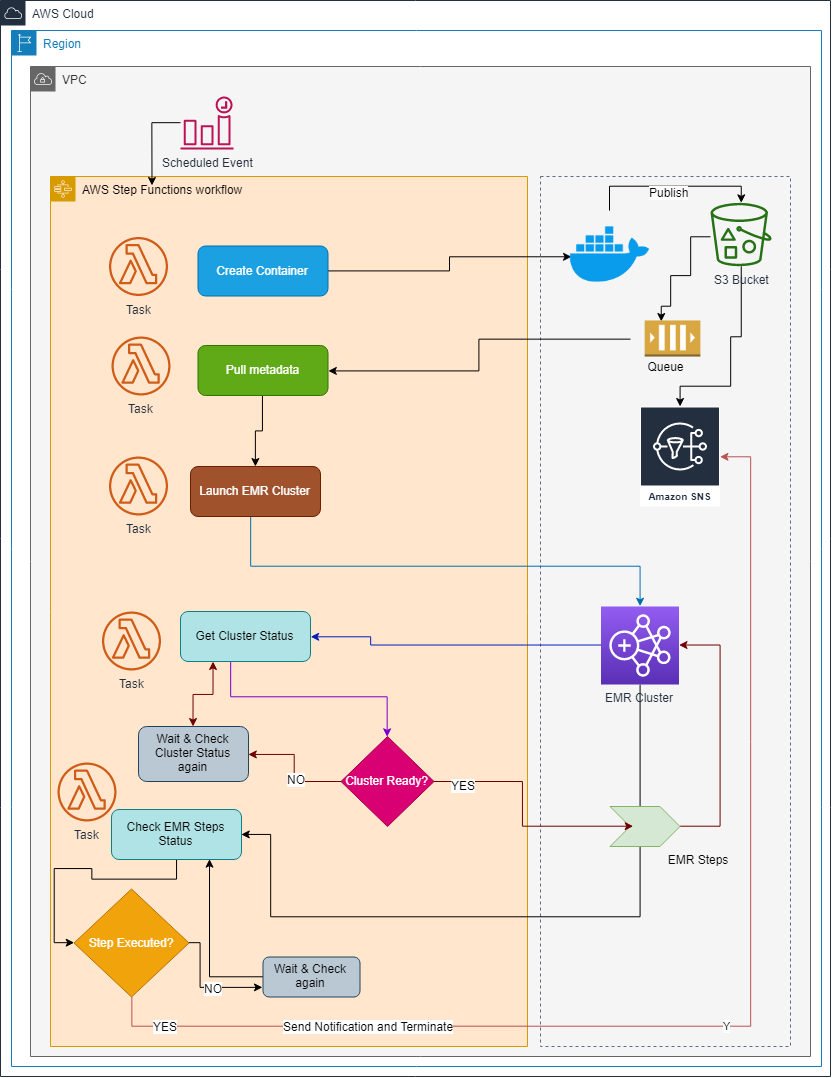

The diagram above was exported from draw.io. Its source (the exported page's mxGraphModel, read from the mxfile embedded in the PNG):
<mxGraphModel dx="1221" dy="645" grid="1" gridSize="10" guides="1" tooltips="1" connect="1" arrows="1" fold="1" page="1" pageScale="1" pageWidth="850" pageHeight="1100" math="0" shadow="0">
  <root>
    <mxCell id="0" />
    <mxCell id="1" parent="0" />
    <mxCell id="XBQUUf45osxZd7Aiafum-1" value="AWS Cloud" style="points=[[0,0],[0.25,0],[0.5,0],[0.75,0],[1,0],[1,0.25],[1,0.5],[1,0.75],[1,1],[0.75,1],[0.5,1],[0.25,1],[0,1],[0,0.75],[0,0.5],[0,0.25]];outlineConnect=0;gradientColor=none;html=1;whiteSpace=wrap;fontSize=12;fontStyle=0;shape=mxgraph.aws4.group;grIcon=mxgraph.aws4.group_aws_cloud;strokeColor=#232F3E;fillColor=none;verticalAlign=top;align=left;spacingLeft=30;fontColor=#232F3E;dashed=0;" parent="1" vertex="1">
      <mxGeometry x="10" y="14" width="830" height="1076" as="geometry" />
    </mxCell>
    <mxCell id="XBQUUf45osxZd7Aiafum-2" value="Region" style="points=[[0,0],[0.25,0],[0.5,0],[0.75,0],[1,0],[1,0.25],[1,0.5],[1,0.75],[1,1],[0.75,1],[0.5,1],[0.25,1],[0,1],[0,0.75],[0,0.5],[0,0.25]];outlineConnect=0;gradientColor=none;html=1;whiteSpace=wrap;fontSize=12;fontStyle=0;shape=mxgraph.aws4.group;grIcon=mxgraph.aws4.group_region;strokeColor=#147EBA;fillColor=none;verticalAlign=top;align=left;spacingLeft=30;fontColor=#147EBA;dashed=0;" parent="1" vertex="1">
      <mxGeometry x="21" y="44" width="810" height="1036" as="geometry" />
    </mxCell>
    <mxCell id="XBQUUf45osxZd7Aiafum-3" value="VPC" style="points=[[0,0],[0.25,0],[0.5,0],[0.75,0],[1,0],[1,0.25],[1,0.5],[1,0.75],[1,1],[0.75,1],[0.5,1],[0.25,1],[0,1],[0,0.75],[0,0.5],[0,0.25]];outlineConnect=0;html=1;whiteSpace=wrap;fontSize=12;fontStyle=0;shape=mxgraph.aws4.group;grIcon=mxgraph.aws4.group_vpc;strokeColor=#666666;fillColor=#f5f5f5;verticalAlign=top;align=left;spacingLeft=30;dashed=0;fontColor=#333333;" parent="1" vertex="1">
      <mxGeometry x="40" y="80" width="780" height="990" as="geometry" />
    </mxCell>
    <mxCell id="Ly-06Yr-u6WI3GMJPuta-5" value="AWS Step Functions workflow" style="points=[[0,0],[0.25,0],[0.5,0],[0.75,0],[1,0],[1,0.25],[1,0.5],[1,0.75],[1,1],[0.75,1],[0.5,1],[0.25,1],[0,1],[0,0.75],[0,0.5],[0,0.25]];outlineConnect=0;html=1;whiteSpace=wrap;fontSize=12;fontStyle=0;shape=mxgraph.aws4.group;grIcon=mxgraph.aws4.group_aws_step_functions_workflow;strokeColor=#d79b00;fillColor=#ffe6cc;verticalAlign=top;align=left;spacingLeft=30;dashed=0;" parent="1" vertex="1">
      <mxGeometry x="60" y="190" width="477" height="870" as="geometry" />
    </mxCell>
    <mxCell id="Ly-06Yr-u6WI3GMJPuta-43" style="edgeStyle=orthogonalEdgeStyle;rounded=0;orthogonalLoop=1;jettySize=auto;html=1;startArrow=none;startFill=0;endArrow=classic;endFill=1;" parent="1" source="Ly-06Yr-u6WI3GMJPuta-1" edge="1">
      <mxGeometry relative="1" as="geometry">
        <mxPoint x="161.5" y="199" as="targetPoint" />
      </mxGeometry>
    </mxCell>
    <mxCell id="Ly-06Yr-u6WI3GMJPuta-1" value="Scheduled Event" style="outlineConnect=0;fontColor=#232F3E;gradientColor=none;fillColor=#BC1356;strokeColor=none;dashed=0;verticalLabelPosition=bottom;verticalAlign=top;align=center;html=1;fontSize=12;fontStyle=0;aspect=fixed;pointerEvents=1;shape=mxgraph.aws4.event_time_based;" parent="1" vertex="1">
      <mxGeometry x="190" y="110" width="53" height="53" as="geometry" />
    </mxCell>
    <mxCell id="Ly-06Yr-u6WI3GMJPuta-4" value="Task" style="outlineConnect=0;fontColor=#232F3E;gradientColor=none;fillColor=#D05C17;strokeColor=none;dashed=0;verticalLabelPosition=bottom;verticalAlign=top;align=center;html=1;fontSize=12;fontStyle=0;aspect=fixed;pointerEvents=1;shape=mxgraph.aws4.lambda_function;" parent="1" vertex="1">
      <mxGeometry x="118.5" y="250.5" width="59" height="59" as="geometry" />
    </mxCell>
    <mxCell id="a7PCBJgwwoPzTqz9Pk9K-7" style="edgeStyle=orthogonalEdgeStyle;rounded=0;orthogonalLoop=1;jettySize=auto;html=1;" parent="1" source="a7PCBJgwwoPzTqz9Pk9K-1" edge="1">
      <mxGeometry relative="1" as="geometry">
        <mxPoint x="581" y="270.2941176470589" as="targetPoint" />
      </mxGeometry>
    </mxCell>
    <mxCell id="a7PCBJgwwoPzTqz9Pk9K-1" value="Create Container" style="rounded=1;whiteSpace=wrap;html=1;fillColor=#1ba1e2;strokeColor=#006EAF;fontColor=#ffffff;" parent="1" vertex="1">
      <mxGeometry x="207.5" y="259.5" width="130" height="50" as="geometry" />
    </mxCell>
    <mxCell id="a7PCBJgwwoPzTqz9Pk9K-2" value="" style="fillColor=none;strokeColor=#5A6C86;dashed=1;verticalAlign=top;fontStyle=0;fontColor=#5A6C86;" parent="1" vertex="1">
      <mxGeometry x="550" y="190" width="250" height="870" as="geometry" />
    </mxCell>
    <mxCell id="Wgdoucad7R0dbg-a_uKf-8" style="edgeStyle=orthogonalEdgeStyle;rounded=0;orthogonalLoop=1;jettySize=auto;html=1;entryX=0.364;entryY=0.293;entryDx=0;entryDy=0;entryPerimeter=0;" edge="1" parent="1" source="Ly-06Yr-u6WI3GMJPuta-33" target="Wgdoucad7R0dbg-a_uKf-5">
      <mxGeometry relative="1" as="geometry">
        <Array as="points">
          <mxPoint x="700" y="250" />
          <mxPoint x="700" y="289" />
          <mxPoint x="680" y="289" />
          <mxPoint x="680" y="320" />
          <mxPoint x="671" y="320" />
        </Array>
      </mxGeometry>
    </mxCell>
    <mxCell id="Wgdoucad7R0dbg-a_uKf-9" style="edgeStyle=orthogonalEdgeStyle;rounded=0;orthogonalLoop=1;jettySize=auto;html=1;" edge="1" parent="1" source="Ly-06Yr-u6WI3GMJPuta-33" target="Ly-06Yr-u6WI3GMJPuta-41">
      <mxGeometry relative="1" as="geometry">
        <Array as="points">
          <mxPoint x="751" y="350" />
          <mxPoint x="740" y="350" />
          <mxPoint x="740" y="400" />
          <mxPoint x="690" y="400" />
        </Array>
      </mxGeometry>
    </mxCell>
    <mxCell id="Ly-06Yr-u6WI3GMJPuta-33" value="S3 Bucket" style="outlineConnect=0;fontColor=#232F3E;gradientColor=none;fillColor=#277116;strokeColor=none;dashed=0;verticalLabelPosition=bottom;verticalAlign=top;align=center;html=1;fontSize=12;fontStyle=0;aspect=fixed;pointerEvents=1;shape=mxgraph.aws4.bucket_with_objects;" parent="1" vertex="1">
      <mxGeometry x="720" y="216" width="61" height="64" as="geometry" />
    </mxCell>
    <mxCell id="a7PCBJgwwoPzTqz9Pk9K-31" style="edgeStyle=orthogonalEdgeStyle;rounded=0;orthogonalLoop=1;jettySize=auto;html=1;entryX=1;entryY=0.5;entryDx=0;entryDy=0;startArrow=none;startFill=0;fillColor=#0050ef;strokeColor=#001DBC;endArrow=classic;endFill=1;" parent="1" source="Ly-06Yr-u6WI3GMJPuta-27" target="a7PCBJgwwoPzTqz9Pk9K-30" edge="1">
      <mxGeometry relative="1" as="geometry">
        <Array as="points">
          <mxPoint x="380" y="659" />
          <mxPoint x="380" y="650" />
        </Array>
      </mxGeometry>
    </mxCell>
    <mxCell id="Wgdoucad7R0dbg-a_uKf-18" style="edgeStyle=orthogonalEdgeStyle;rounded=0;orthogonalLoop=1;jettySize=auto;html=1;entryX=1;entryY=0.5;entryDx=0;entryDy=0;startArrow=none;startFill=0;endArrow=classic;endFill=1;" edge="1" parent="1" source="Ly-06Yr-u6WI3GMJPuta-27" target="Wgdoucad7R0dbg-a_uKf-17">
      <mxGeometry relative="1" as="geometry">
        <Array as="points">
          <mxPoint x="650" y="930" />
          <mxPoint x="280" y="930" />
          <mxPoint x="280" y="848" />
        </Array>
      </mxGeometry>
    </mxCell>
    <mxCell id="Ly-06Yr-u6WI3GMJPuta-27" value="EMR Cluster" style="outlineConnect=0;fontColor=#232F3E;gradientColor=#945DF2;gradientDirection=north;fillColor=#5A30B5;strokeColor=#ffffff;dashed=0;verticalLabelPosition=bottom;verticalAlign=top;align=center;html=1;fontSize=12;fontStyle=0;aspect=fixed;shape=mxgraph.aws4.resourceIcon;resIcon=mxgraph.aws4.emr;" parent="1" vertex="1">
      <mxGeometry x="610.5" y="620" width="78" height="78" as="geometry" />
    </mxCell>
    <mxCell id="Ly-06Yr-u6WI3GMJPuta-41" value="Amazon SNS" style="outlineConnect=0;fontColor=#232F3E;gradientColor=none;strokeColor=#ffffff;fillColor=#232F3E;dashed=0;verticalLabelPosition=middle;verticalAlign=bottom;align=center;html=1;whiteSpace=wrap;fontSize=10;fontStyle=1;spacing=3;shape=mxgraph.aws4.productIcon;prIcon=mxgraph.aws4.sns;" parent="1" vertex="1">
      <mxGeometry x="649.5" y="420" width="80" height="100" as="geometry" />
    </mxCell>
    <mxCell id="a7PCBJgwwoPzTqz9Pk9K-5" value="Task" style="outlineConnect=0;fontColor=#232F3E;gradientColor=none;fillColor=#D05C17;strokeColor=none;dashed=0;verticalLabelPosition=bottom;verticalAlign=top;align=center;html=1;fontSize=12;fontStyle=0;aspect=fixed;pointerEvents=1;shape=mxgraph.aws4.lambda_function;" parent="1" vertex="1">
      <mxGeometry x="121" y="350" width="59" height="59" as="geometry" />
    </mxCell>
    <mxCell id="Wgdoucad7R0dbg-a_uKf-12" style="edgeStyle=orthogonalEdgeStyle;rounded=0;orthogonalLoop=1;jettySize=auto;html=1;" edge="1" parent="1" source="a7PCBJgwwoPzTqz9Pk9K-6" target="a7PCBJgwwoPzTqz9Pk9K-20">
      <mxGeometry relative="1" as="geometry" />
    </mxCell>
    <mxCell id="a7PCBJgwwoPzTqz9Pk9K-6" value="Pull metadata" style="rounded=1;whiteSpace=wrap;html=1;fillColor=#60a917;strokeColor=#2D7600;fontColor=#ffffff;" parent="1" vertex="1">
      <mxGeometry x="207.5" y="359" width="130" height="50" as="geometry" />
    </mxCell>
    <mxCell id="a7PCBJgwwoPzTqz9Pk9K-11" value="Task" style="outlineConnect=0;fontColor=#232F3E;gradientColor=none;fillColor=#D05C17;strokeColor=none;dashed=0;verticalLabelPosition=bottom;verticalAlign=top;align=center;html=1;fontSize=12;fontStyle=0;aspect=fixed;pointerEvents=1;shape=mxgraph.aws4.lambda_function;" parent="1" vertex="1">
      <mxGeometry x="118.5" y="470" width="59" height="59" as="geometry" />
    </mxCell>
    <mxCell id="a7PCBJgwwoPzTqz9Pk9K-26" style="edgeStyle=orthogonalEdgeStyle;rounded=0;orthogonalLoop=1;jettySize=auto;html=1;fillColor=#1ba1e2;strokeColor=#006EAF;entryX=0.501;entryY=0;entryDx=0;entryDy=0;entryPerimeter=0;" parent="1" source="a7PCBJgwwoPzTqz9Pk9K-20" target="Ly-06Yr-u6WI3GMJPuta-27" edge="1">
      <mxGeometry relative="1" as="geometry">
        <Array as="points">
          <mxPoint x="260" y="580" />
          <mxPoint x="650" y="580" />
        </Array>
        <mxPoint x="650" y="610" as="targetPoint" />
      </mxGeometry>
    </mxCell>
    <mxCell id="a7PCBJgwwoPzTqz9Pk9K-20" value="Launch EMR Cluster" style="rounded=1;whiteSpace=wrap;html=1;fillColor=#a0522d;strokeColor=#6D1F00;fontColor=#ffffff;" parent="1" vertex="1">
      <mxGeometry x="200" y="480" width="130" height="50" as="geometry" />
    </mxCell>
    <mxCell id="a7PCBJgwwoPzTqz9Pk9K-34" style="edgeStyle=orthogonalEdgeStyle;rounded=0;orthogonalLoop=1;jettySize=auto;html=1;fillColor=#a20025;strokeColor=#6F0000;" parent="1" source="a7PCBJgwwoPzTqz9Pk9K-27" target="Ly-06Yr-u6WI3GMJPuta-27" edge="1">
      <mxGeometry relative="1" as="geometry">
        <Array as="points">
          <mxPoint x="730" y="840" />
          <mxPoint x="730" y="659" />
        </Array>
      </mxGeometry>
    </mxCell>
    <mxCell id="a7PCBJgwwoPzTqz9Pk9K-27" value="" style="shape=step;perimeter=stepPerimeter;whiteSpace=wrap;html=1;fixedSize=1;fillColor=#d5e8d4;strokeColor=#82b366;" parent="1" vertex="1">
      <mxGeometry x="619.5" y="820" width="70" height="40" as="geometry" />
    </mxCell>
    <mxCell id="a7PCBJgwwoPzTqz9Pk9K-33" style="edgeStyle=orthogonalEdgeStyle;rounded=0;orthogonalLoop=1;jettySize=auto;html=1;fillColor=#a20025;strokeColor=#6F0000;" parent="1" source="a7PCBJgwwoPzTqz9Pk9K-28" target="a7PCBJgwwoPzTqz9Pk9K-27" edge="1">
      <mxGeometry relative="1" as="geometry" />
    </mxCell>
    <mxCell id="a7PCBJgwwoPzTqz9Pk9K-35" value="YES" style="text;html=1;resizable=0;points=[];align=center;verticalAlign=middle;labelBackgroundColor=#ffffff;" parent="a7PCBJgwwoPzTqz9Pk9K-33" vertex="1" connectable="0">
      <mxGeometry x="-0.7549" y="-3" relative="1" as="geometry">
        <mxPoint as="offset" />
      </mxGeometry>
    </mxCell>
    <mxCell id="a7PCBJgwwoPzTqz9Pk9K-39" style="edgeStyle=orthogonalEdgeStyle;rounded=0;orthogonalLoop=1;jettySize=auto;html=1;entryX=1;entryY=0.5;entryDx=0;entryDy=0;fillColor=#a20025;strokeColor=#6F0000;" parent="1" source="a7PCBJgwwoPzTqz9Pk9K-28" target="a7PCBJgwwoPzTqz9Pk9K-38" edge="1">
      <mxGeometry relative="1" as="geometry" />
    </mxCell>
    <mxCell id="a7PCBJgwwoPzTqz9Pk9K-40" value="NO" style="text;html=1;resizable=0;points=[];align=center;verticalAlign=middle;labelBackgroundColor=#ffffff;" parent="a7PCBJgwwoPzTqz9Pk9K-39" vertex="1" connectable="0">
      <mxGeometry x="-0.1841" y="-1" relative="1" as="geometry">
        <mxPoint x="1" as="offset" />
      </mxGeometry>
    </mxCell>
    <mxCell id="a7PCBJgwwoPzTqz9Pk9K-28" value="Cluster Ready?" style="rhombus;whiteSpace=wrap;html=1;fillColor=#d80073;strokeColor=#A50040;fontColor=#ffffff;" parent="1" vertex="1">
      <mxGeometry x="350.5" y="750" width="93" height="90" as="geometry" />
    </mxCell>
    <mxCell id="a7PCBJgwwoPzTqz9Pk9K-29" value="Task" style="outlineConnect=0;fontColor=#232F3E;gradientColor=none;fillColor=#D05C17;strokeColor=none;dashed=0;verticalLabelPosition=bottom;verticalAlign=top;align=center;html=1;fontSize=12;fontStyle=0;aspect=fixed;pointerEvents=1;shape=mxgraph.aws4.lambda_function;" parent="1" vertex="1">
      <mxGeometry x="111.5" y="625" width="59" height="59" as="geometry" />
    </mxCell>
    <mxCell id="a7PCBJgwwoPzTqz9Pk9K-32" style="edgeStyle=orthogonalEdgeStyle;rounded=0;orthogonalLoop=1;jettySize=auto;html=1;fillColor=#aa00ff;strokeColor=#7700CC;" parent="1" source="a7PCBJgwwoPzTqz9Pk9K-30" target="a7PCBJgwwoPzTqz9Pk9K-28" edge="1">
      <mxGeometry relative="1" as="geometry">
        <Array as="points">
          <mxPoint x="240" y="710" />
          <mxPoint x="397" y="710" />
        </Array>
      </mxGeometry>
    </mxCell>
    <mxCell id="a7PCBJgwwoPzTqz9Pk9K-30" value="Get Cluster Status" style="rounded=1;whiteSpace=wrap;html=1;fillColor=#b0e3e6;strokeColor=#0e8088;" parent="1" vertex="1">
      <mxGeometry x="190" y="625" width="130" height="50" as="geometry" />
    </mxCell>
    <mxCell id="a7PCBJgwwoPzTqz9Pk9K-37" value="EMR Steps" style="text;html=1;strokeColor=none;fillColor=none;align=center;verticalAlign=middle;whiteSpace=wrap;rounded=0;" parent="1" vertex="1">
      <mxGeometry x="675" y="863" width="65" height="20" as="geometry" />
    </mxCell>
    <mxCell id="a7PCBJgwwoPzTqz9Pk9K-41" style="edgeStyle=orthogonalEdgeStyle;rounded=0;orthogonalLoop=1;jettySize=auto;html=1;entryX=0.25;entryY=1;entryDx=0;entryDy=0;startArrow=classic;startFill=1;fillColor=#a20025;strokeColor=#6F0000;" parent="1" source="a7PCBJgwwoPzTqz9Pk9K-38" target="a7PCBJgwwoPzTqz9Pk9K-30" edge="1">
      <mxGeometry relative="1" as="geometry" />
    </mxCell>
    <mxCell id="a7PCBJgwwoPzTqz9Pk9K-38" value="Wait &amp;amp; Check Cluster Status again" style="rounded=1;whiteSpace=wrap;html=1;fillColor=#bac8d3;strokeColor=#23445d;" parent="1" vertex="1">
      <mxGeometry x="148" y="740" width="110" height="55" as="geometry" />
    </mxCell>
    <mxCell id="a7PCBJgwwoPzTqz9Pk9K-46" value="Y" style="edgeStyle=orthogonalEdgeStyle;rounded=0;orthogonalLoop=1;jettySize=auto;html=1;startArrow=none;startFill=0;fillColor=#f8cecc;strokeColor=#b85450;exitX=0.5;exitY=1;exitDx=0;exitDy=0;" parent="1" source="a7PCBJgwwoPzTqz9Pk9K-42" target="Ly-06Yr-u6WI3GMJPuta-41" edge="1">
      <mxGeometry relative="1" as="geometry">
        <Array as="points">
          <mxPoint x="141" y="1040" />
          <mxPoint x="760" y="1040" />
          <mxPoint x="760" y="470" />
        </Array>
      </mxGeometry>
    </mxCell>
    <mxCell id="a7PCBJgwwoPzTqz9Pk9K-47" value="Send Notification and Terminate" style="text;html=1;resizable=0;points=[];align=center;verticalAlign=middle;labelBackgroundColor=#ffffff;" parent="a7PCBJgwwoPzTqz9Pk9K-46" vertex="1" connectable="0">
      <mxGeometry x="-0.5732" relative="1" as="geometry">
        <mxPoint as="offset" />
      </mxGeometry>
    </mxCell>
    <mxCell id="Wgdoucad7R0dbg-a_uKf-15" value="YES" style="text;html=1;resizable=0;points=[];align=center;verticalAlign=middle;labelBackgroundColor=#ffffff;" vertex="1" connectable="0" parent="a7PCBJgwwoPzTqz9Pk9K-46">
      <mxGeometry x="-0.9472" y="30" relative="1" as="geometry">
        <mxPoint x="30" y="30" as="offset" />
      </mxGeometry>
    </mxCell>
    <mxCell id="Wgdoucad7R0dbg-a_uKf-21" style="edgeStyle=orthogonalEdgeStyle;rounded=0;orthogonalLoop=1;jettySize=auto;html=1;entryX=0;entryY=0.75;entryDx=0;entryDy=0;startArrow=none;startFill=0;endArrow=classic;endFill=1;" edge="1" parent="1" source="a7PCBJgwwoPzTqz9Pk9K-42" target="Wgdoucad7R0dbg-a_uKf-20">
      <mxGeometry relative="1" as="geometry">
        <Array as="points">
          <mxPoint x="210" y="956" />
          <mxPoint x="210" y="1001" />
        </Array>
      </mxGeometry>
    </mxCell>
    <mxCell id="Wgdoucad7R0dbg-a_uKf-22" value="NO" style="text;html=1;resizable=0;points=[];align=center;verticalAlign=middle;labelBackgroundColor=#ffffff;" vertex="1" connectable="0" parent="Wgdoucad7R0dbg-a_uKf-21">
      <mxGeometry x="0.17" y="-1" relative="1" as="geometry">
        <mxPoint as="offset" />
      </mxGeometry>
    </mxCell>
    <mxCell id="a7PCBJgwwoPzTqz9Pk9K-42" value="Step Executed?" style="rhombus;whiteSpace=wrap;html=1;fillColor=#f0a30a;strokeColor=#BD7000;fontColor=#ffffff;" parent="1" vertex="1">
      <mxGeometry x="83.5" y="902.5" width="115" height="108" as="geometry" />
    </mxCell>
    <mxCell id="Wgdoucad7R0dbg-a_uKf-2" style="edgeStyle=orthogonalEdgeStyle;rounded=0;orthogonalLoop=1;jettySize=auto;html=1;" edge="1" parent="1" source="Wgdoucad7R0dbg-a_uKf-1" target="Ly-06Yr-u6WI3GMJPuta-33">
      <mxGeometry relative="1" as="geometry">
        <Array as="points">
          <mxPoint x="619" y="200" />
          <mxPoint x="751" y="200" />
        </Array>
      </mxGeometry>
    </mxCell>
    <mxCell id="Wgdoucad7R0dbg-a_uKf-3" value="Publish" style="text;html=1;resizable=0;points=[];align=center;verticalAlign=middle;labelBackgroundColor=#ffffff;" vertex="1" connectable="0" parent="Wgdoucad7R0dbg-a_uKf-2">
      <mxGeometry x="0.3642" y="-2" relative="1" as="geometry">
        <mxPoint x="-34" y="3.5" as="offset" />
      </mxGeometry>
    </mxCell>
    <mxCell id="Wgdoucad7R0dbg-a_uKf-1" value="" style="shape=image;html=1;verticalAlign=top;verticalLabelPosition=bottom;labelBackgroundColor=#ffffff;imageAspect=0;aspect=fixed;image=https://cdn4.iconfinder.com/data/icons/logos-and-brands/512/97_Docker_logo_logos-128.png" vertex="1" parent="1">
      <mxGeometry x="575.5" y="224" width="88" height="88" as="geometry" />
    </mxCell>
    <mxCell id="Wgdoucad7R0dbg-a_uKf-11" style="edgeStyle=orthogonalEdgeStyle;rounded=0;orthogonalLoop=1;jettySize=auto;html=1;entryX=1;entryY=0.5;entryDx=0;entryDy=0;" edge="1" parent="1" source="Wgdoucad7R0dbg-a_uKf-5" target="a7PCBJgwwoPzTqz9Pk9K-6">
      <mxGeometry relative="1" as="geometry" />
    </mxCell>
    <mxCell id="Wgdoucad7R0dbg-a_uKf-5" value="" style="shape=image;html=1;verticalAlign=top;verticalLabelPosition=bottom;labelBackgroundColor=#ffffff;imageAspect=0;aspect=fixed;image=https://cdn2.iconfinder.com/data/icons/amazon-aws-stencils/100/App_Services_copy_Amazon_SQS_Queue-128.png" vertex="1" parent="1">
      <mxGeometry x="640" y="310" width="85" height="85" as="geometry" />
    </mxCell>
    <mxCell id="Wgdoucad7R0dbg-a_uKf-10" value="Queue" style="text;html=1;strokeColor=none;fillColor=none;align=center;verticalAlign=middle;whiteSpace=wrap;rounded=0;" vertex="1" parent="1">
      <mxGeometry x="655" y="369.5" width="40" height="20" as="geometry" />
    </mxCell>
    <mxCell id="Wgdoucad7R0dbg-a_uKf-14" value="Task" style="outlineConnect=0;fontColor=#232F3E;gradientColor=none;fillColor=#D05C17;strokeColor=none;dashed=0;verticalLabelPosition=bottom;verticalAlign=top;align=center;html=1;fontSize=12;fontStyle=0;aspect=fixed;pointerEvents=1;shape=mxgraph.aws4.lambda_function;" vertex="1" parent="1">
      <mxGeometry x="67" y="776" width="59" height="59" as="geometry" />
    </mxCell>
    <mxCell id="Wgdoucad7R0dbg-a_uKf-19" style="edgeStyle=orthogonalEdgeStyle;rounded=0;orthogonalLoop=1;jettySize=auto;html=1;entryX=0;entryY=0.5;entryDx=0;entryDy=0;startArrow=none;startFill=0;endArrow=classic;endFill=1;" edge="1" parent="1" source="Wgdoucad7R0dbg-a_uKf-17" target="a7PCBJgwwoPzTqz9Pk9K-42">
      <mxGeometry relative="1" as="geometry" />
    </mxCell>
    <mxCell id="Wgdoucad7R0dbg-a_uKf-17" value="Check EMR Steps Status" style="rounded=1;whiteSpace=wrap;html=1;fillColor=#b0e3e6;strokeColor=#0e8088;" vertex="1" parent="1">
      <mxGeometry x="121" y="823" width="130" height="50" as="geometry" />
    </mxCell>
    <mxCell id="Wgdoucad7R0dbg-a_uKf-23" style="edgeStyle=orthogonalEdgeStyle;rounded=0;orthogonalLoop=1;jettySize=auto;html=1;entryX=0.75;entryY=1;entryDx=0;entryDy=0;startArrow=none;startFill=0;endArrow=classic;endFill=1;" edge="1" parent="1" source="Wgdoucad7R0dbg-a_uKf-20" target="Wgdoucad7R0dbg-a_uKf-17">
      <mxGeometry relative="1" as="geometry" />
    </mxCell>
    <mxCell id="Wgdoucad7R0dbg-a_uKf-20" value="Wait &amp;amp; Check again" style="rounded=1;whiteSpace=wrap;html=1;fillColor=#bac8d3;strokeColor=#23445d;" vertex="1" parent="1">
      <mxGeometry x="272.5" y="970.5" width="97" height="40" as="geometry" />
    </mxCell>
  </root>
</mxGraphModel>